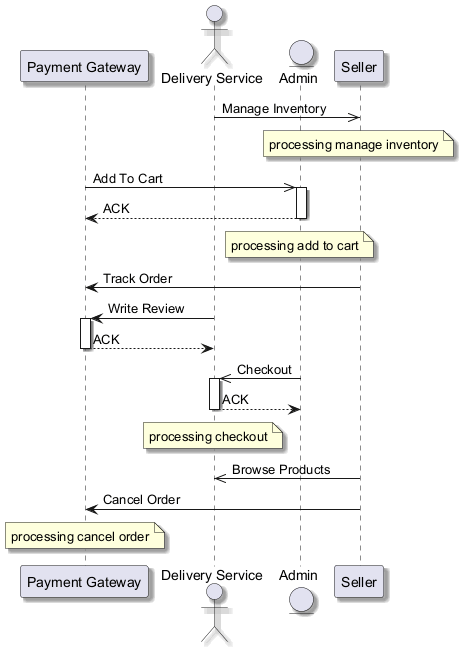

The diagram above was rendered by PlantUML. Its source (embedded in the PNG):
@startuml
skinparam backgroundColor #FFFFFF
skinparam classBackgroundColor #F1F8E9
skinparam classBorderColor #33691E
skinparam shadowing true
participant "Payment Gateway" as PG
actor "Delivery Service" as DS
entity "Admin" as A
participant "Seller" as S
DS ->> S : Manage Inventory
note over S : processing manage inventory
PG ->> A : Add To Cart
activate A
A --> PG : ACK
deactivate A
note over A : processing add to cart
S -> PG : Track Order
DS -> PG : Write Review
activate PG
PG --> DS : ACK
deactivate PG
A ->> DS : Checkout
activate DS
DS --> A : ACK
deactivate DS
note over DS : processing checkout
S ->> DS : Browse Products
S -> PG : Cancel Order
note over PG : processing cancel order
@enduml